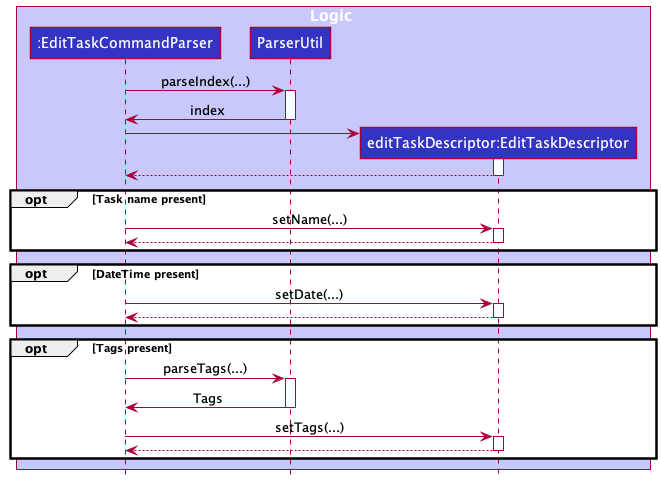

The diagram above was rendered by PlantUML. Its source (embedded in the PNG):
@startuml
!include style.puml

box Logic LOGIC_COLOR_T1
'participant ":LogicManager" as LogicManager LOGIC_COLOR
'participant ":AddressBookParser" as AddressBookParser LOGIC_COLOR
participant ":EditTaskCommandParser" as EditTaskCommandParser LOGIC_COLOR
participant "ParserUtil" as ParserUtil LOGIC_COLOR
participant "editTaskDescriptor:EditTaskDescriptor" as EditTaskDescriptor LOGIC_COLOR
'participant ":EditTaskCommand" as EditTaskCommand LOGIC_COLOR
'participant ":CommandResult" as CommandResult LOGIC_COLOR
end box

'box Model MODEL_COLOR_T1
'participant ":Model" as Model MODEL_COLOR
'end box
'
' -> LogicManager : parseCommand("updatet ...")
'activate LogicManager
'
'LogicManager -> AddressBookParser : parseCommand("updatet ...")
'activate AddressBookParser

'create EditTaskCommandParser
'AddressBookParser -> EditTaskCommandParser
'activate EditTaskCommandParser

'EditTaskCommandParser --> AddressBookParser
'deactivate EditTaskCommandParser
'
'AddressBookParser -> EditTaskCommandParser : parse(...)
'activate EditTaskCommandParser

EditTaskCommandParser -> ParserUtil : parseIndex(...)
activate ParserUtil

ParserUtil -> EditTaskCommandParser : index
deactivate ParserUtil

create EditTaskDescriptor
EditTaskCommandParser -> EditTaskDescriptor
activate EditTaskDescriptor

EditTaskDescriptor --> EditTaskCommandParser
deactivate EditTaskDescriptor

opt Task name present
    EditTaskCommandParser -> EditTaskDescriptor : setName(...)
    activate EditTaskDescriptor
    EditTaskDescriptor --> EditTaskCommandParser
    deactivate EditTaskDescriptor
end

opt DateTime present
    EditTaskCommandParser -> EditTaskDescriptor : setDate(...)
    activate EditTaskDescriptor
    EditTaskDescriptor --> EditTaskCommandParser
    deactivate EditTaskDescriptor
end

opt Tags present
EditTaskCommandParser -> ParserUtil : parseTags(...)
activate ParserUtil
ParserUtil -> EditTaskCommandParser : Tags
deactivate ParserUtil
EditTaskCommandParser -> EditTaskDescriptor : setTags(...)
activate EditTaskDescriptor
EditTaskDescriptor --> EditTaskCommandParser
deactivate EditTaskDescriptor
end

'create EditTaskCommand
'EditTaskCommandParser -> EditTaskCommand : EditTaskCommand(index, editTaskDescriptor)
'activate EditTaskCommand
'
'EditTaskCommand --> EditTaskCommandParser
'deactivate EditTaskCommand
'
'EditTaskCommandParser --> AddressBookParser
'deactivate EditTaskCommandParser
''Hidden arrow to position the destroy marker below the end of the activation bar.
'EditTaskCommandParser -[hidden]-> AddressBookParser
'destroy EditTaskCommandParser
'
'AddressBookParser --> LogicManager
'deactivate AddressBookParser
'
'LogicManager -> EditTaskCommand : execute()
'activate EditTaskCommand
'
'EditTaskCommand -> Model : setTask(...)
'activate Model
'
'Model --> EditTaskCommand
'EditTaskCommand -> Model : updateFilteredTaskList(...)
'Model --> EditTaskCommand
'deactivate Model
'
'create CommandResult
'EditTaskCommand -> CommandResult
'activate CommandResult
'
'CommandResult --> EditTaskCommand
'deactivate CommandResult
'
'EditTaskCommand --> LogicManager : result
'deactivate EditTaskCommand
'
'[<--LogicManager
'deactivate LogicManager
@enduml